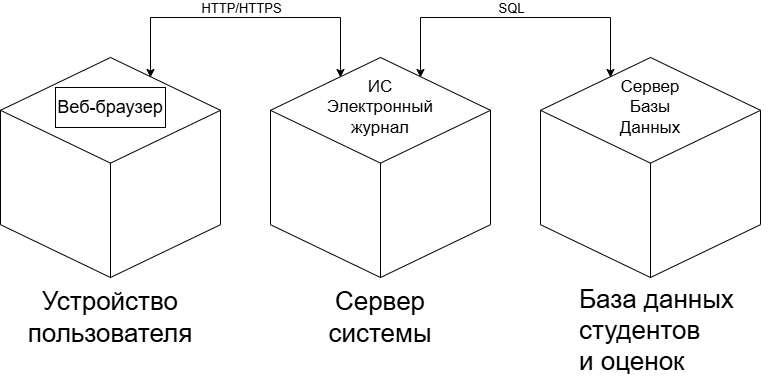

The diagram above was exported from draw.io. Its source (the exported page's mxGraphModel, read from the mxfile embedded in the PNG):
<mxGraphModel dx="1042" dy="570" grid="1" gridSize="10" guides="1" tooltips="1" connect="1" arrows="1" fold="1" page="1" pageScale="1" pageWidth="827" pageHeight="1169" background="light-dark(#FFFFFF,#FFFFFF)" math="0" shadow="0">
  <root>
    <mxCell id="0" />
    <mxCell id="1" parent="0" />
    <mxCell id="QjRxCOvVNdFstAORA3Pi-1" parent="1" style="html=1;whiteSpace=wrap;shape=isoCube2;backgroundOutline=1;isoAngle=15;fillColor=none;strokeColor=light-dark(#000000,#000000);" value="&lt;div&gt;&lt;font style=&quot;color: light-dark(rgb(0, 0, 0), rgb(0, 0, 0));&quot;&gt;&lt;br&gt;&lt;/font&gt;&lt;/div&gt;&lt;font style=&quot;color: light-dark(rgb(0, 0, 0), rgb(0, 0, 0));&quot;&gt;&lt;div&gt;&lt;font style=&quot;color: light-dark(rgb(0, 0, 0), rgb(0, 0, 0));&quot;&gt;&lt;br&gt;&lt;/font&gt;&lt;/div&gt;&lt;br&gt;&lt;/font&gt;" vertex="1">
      <mxGeometry height="220" width="220" x="60" y="140" as="geometry" />
    </mxCell>
    <mxCell id="QjRxCOvVNdFstAORA3Pi-4" parent="1" style="text;html=1;whiteSpace=wrap;strokeColor=none;fillColor=none;align=center;verticalAlign=middle;rounded=0;fontSize=26;" value="&lt;font style=&quot;color: light-dark(rgb(0, 0, 0), rgb(0, 0, 0));&quot;&gt;Устройство пользователя&lt;/font&gt;" vertex="1">
      <mxGeometry height="40" width="90" x="125" y="380" as="geometry" />
    </mxCell>
    <mxCell id="QjRxCOvVNdFstAORA3Pi-5" parent="1" style="text;html=1;whiteSpace=wrap;strokeColor=none;fillColor=none;align=center;verticalAlign=middle;rounded=0;fontSize=14;" value="&lt;font style=&quot;color: light-dark(rgb(0, 0, 0), rgb(0, 0, 0)); font-size: 26px;&quot;&gt;Сервер системы&lt;/font&gt;" vertex="1">
      <mxGeometry height="30" width="60" x="410" y="385" as="geometry" />
    </mxCell>
    <mxCell id="QjRxCOvVNdFstAORA3Pi-6" parent="1" style="text;html=1;whiteSpace=wrap;strokeColor=none;fillColor=none;align=center;verticalAlign=middle;rounded=0;fontSize=16;" value="&lt;font style=&quot;color: light-dark(rgb(0, 0, 0), rgb(0, 0, 0)); font-size: 17px;&quot;&gt;Сервер Базы Данных&lt;/font&gt;" vertex="1">
      <mxGeometry height="30" width="60" x="680" y="175" as="geometry" />
    </mxCell>
    <mxCell id="QjRxCOvVNdFstAORA3Pi-13" parent="1" style="rounded=0;whiteSpace=wrap;html=1;fillColor=none;strokeColor=light-dark(#000000,#000000);fontSize=18;" value="&lt;font style=&quot;color: light-dark(rgb(0, 0, 0), rgb(0, 0, 0));&quot;&gt;Веб-браузер&lt;/font&gt;" vertex="1">
      <mxGeometry height="40" width="110" x="115" y="170" as="geometry" />
    </mxCell>
    <mxCell id="QjRxCOvVNdFstAORA3Pi-14" parent="1" style="text;html=1;whiteSpace=wrap;strokeColor=none;fillColor=none;align=center;verticalAlign=middle;rounded=0;" value="&lt;font style=&quot;color: light-dark(rgb(0, 0, 0), rgb(0, 0, 0)); font-size: 17px;&quot;&gt;ИС Электронный журнал&lt;/font&gt;" vertex="1">
      <mxGeometry height="30" width="60" x="410" y="175" as="geometry" />
    </mxCell>
    <mxCell id="QjRxCOvVNdFstAORA3Pi-15" parent="1" style="text;whiteSpace=wrap;html=1;" value="&lt;font style=&quot;color: light-dark(rgb(0, 0, 0), rgb(0, 0, 0)); font-size: 26px;&quot;&gt;База данных&amp;nbsp;&lt;/font&gt;&lt;div&gt;&lt;font style=&quot;color: light-dark(rgb(0, 0, 0), rgb(0, 0, 0)); font-size: 26px;&quot;&gt;студентов&amp;nbsp;&lt;/font&gt;&lt;/div&gt;&lt;div&gt;&lt;font style=&quot;color: light-dark(rgb(0, 0, 0), rgb(0, 0, 0)); font-size: 26px;&quot;&gt;и оценок&lt;/font&gt;&lt;/div&gt;" vertex="1">
      <mxGeometry height="30" width="190" x="637" y="360" as="geometry" />
    </mxCell>
    <mxCell id="QjRxCOvVNdFstAORA3Pi-17" parent="1" style="html=1;whiteSpace=wrap;shape=isoCube2;backgroundOutline=1;isoAngle=15;fillColor=none;strokeColor=light-dark(#000000,#000000);" value="&lt;div&gt;&lt;font style=&quot;color: light-dark(rgb(0, 0, 0), rgb(0, 0, 0));&quot;&gt;&lt;br&gt;&lt;/font&gt;&lt;/div&gt;&lt;font style=&quot;color: light-dark(rgb(0, 0, 0), rgb(0, 0, 0));&quot;&gt;&lt;div&gt;&lt;font style=&quot;color: light-dark(rgb(0, 0, 0), rgb(0, 0, 0));&quot;&gt;&lt;br&gt;&lt;/font&gt;&lt;/div&gt;&lt;br&gt;&lt;/font&gt;" vertex="1">
      <mxGeometry height="220" width="220" x="330" y="140" as="geometry" />
    </mxCell>
    <mxCell id="QjRxCOvVNdFstAORA3Pi-18" parent="1" style="html=1;whiteSpace=wrap;shape=isoCube2;backgroundOutline=1;isoAngle=15;fillColor=none;strokeColor=light-dark(#000000,#000000);" value="&lt;div&gt;&lt;font style=&quot;color: light-dark(rgb(0, 0, 0), rgb(0, 0, 0));&quot;&gt;&lt;br&gt;&lt;/font&gt;&lt;/div&gt;&lt;font style=&quot;color: light-dark(rgb(0, 0, 0), rgb(0, 0, 0));&quot;&gt;&lt;div&gt;&lt;font style=&quot;color: light-dark(rgb(0, 0, 0), rgb(0, 0, 0));&quot;&gt;&lt;br&gt;&lt;/font&gt;&lt;/div&gt;&lt;br&gt;&lt;/font&gt;" vertex="1">
      <mxGeometry height="220" width="220" x="600" y="140" as="geometry" />
    </mxCell>
    <mxCell id="QjRxCOvVNdFstAORA3Pi-22" edge="1" parent="1" style="endArrow=classic;startArrow=classic;html=1;rounded=0;strokeColor=light-dark(#000000,#000000);entryX=0.318;entryY=0.091;entryDx=0;entryDy=0;entryPerimeter=0;" target="QjRxCOvVNdFstAORA3Pi-17" value="">
      <mxGeometry height="50" relative="1" width="50" as="geometry">
        <Array as="points">
          <mxPoint x="210" y="100" />
          <mxPoint x="400" y="100" />
        </Array>
        <mxPoint x="210" y="160" as="sourcePoint" />
        <mxPoint x="265" y="110" as="targetPoint" />
      </mxGeometry>
    </mxCell>
    <mxCell id="QjRxCOvVNdFstAORA3Pi-23" connectable="0" parent="QjRxCOvVNdFstAORA3Pi-22" style="edgeLabel;html=1;align=center;verticalAlign=middle;resizable=0;points=[];labelBackgroundColor=none;fontColor=light-dark(#000000,#000000);" value="&lt;span style=&quot;&quot;&gt;&lt;font style=&quot;font-size: 13px;&quot;&gt;HTTP/HTTPS&lt;/font&gt;&lt;/span&gt;" vertex="1">
      <mxGeometry relative="1" x="-0.0478" y="1" as="geometry">
        <mxPoint x="2" y="-9" as="offset" />
      </mxGeometry>
    </mxCell>
    <mxCell id="QjRxCOvVNdFstAORA3Pi-25" edge="1" parent="1" style="endArrow=classic;startArrow=classic;html=1;rounded=0;strokeColor=light-dark(#000000,#000000);entryX=0.318;entryY=0.091;entryDx=0;entryDy=0;entryPerimeter=0;" value="">
      <mxGeometry height="50" relative="1" width="50" as="geometry">
        <Array as="points">
          <mxPoint x="480" y="100" />
          <mxPoint x="670" y="100" />
        </Array>
        <mxPoint x="480" y="160" as="sourcePoint" />
        <mxPoint x="670" y="160" as="targetPoint" />
      </mxGeometry>
    </mxCell>
    <mxCell id="QjRxCOvVNdFstAORA3Pi-26" connectable="0" parent="QjRxCOvVNdFstAORA3Pi-25" style="edgeLabel;html=1;align=center;verticalAlign=middle;resizable=0;points=[];labelBackgroundColor=none;fontColor=light-dark(#000000,#000000);" value="&lt;span style=&quot;&quot;&gt;&lt;font style=&quot;font-size: 13px;&quot;&gt;SQL&lt;/font&gt;&lt;/span&gt;" vertex="1">
      <mxGeometry relative="1" x="-0.0478" y="1" as="geometry">
        <mxPoint x="2" y="-9" as="offset" />
      </mxGeometry>
    </mxCell>
  </root>
</mxGraphModel>